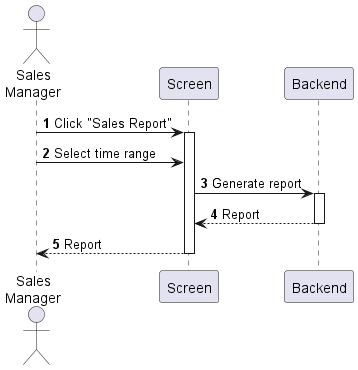

The diagram above was rendered by PlantUML. Its source (embedded in the PNG):
@startuml report-generate
autonumber

actor "Sales\nManager" as a
participant Screen as f
participant Backend as b

a -> f : Click "Sales Report"
activate f
a -> f : Select time range
f -> b : Generate report
activate b
return Report
return Report
@enduml